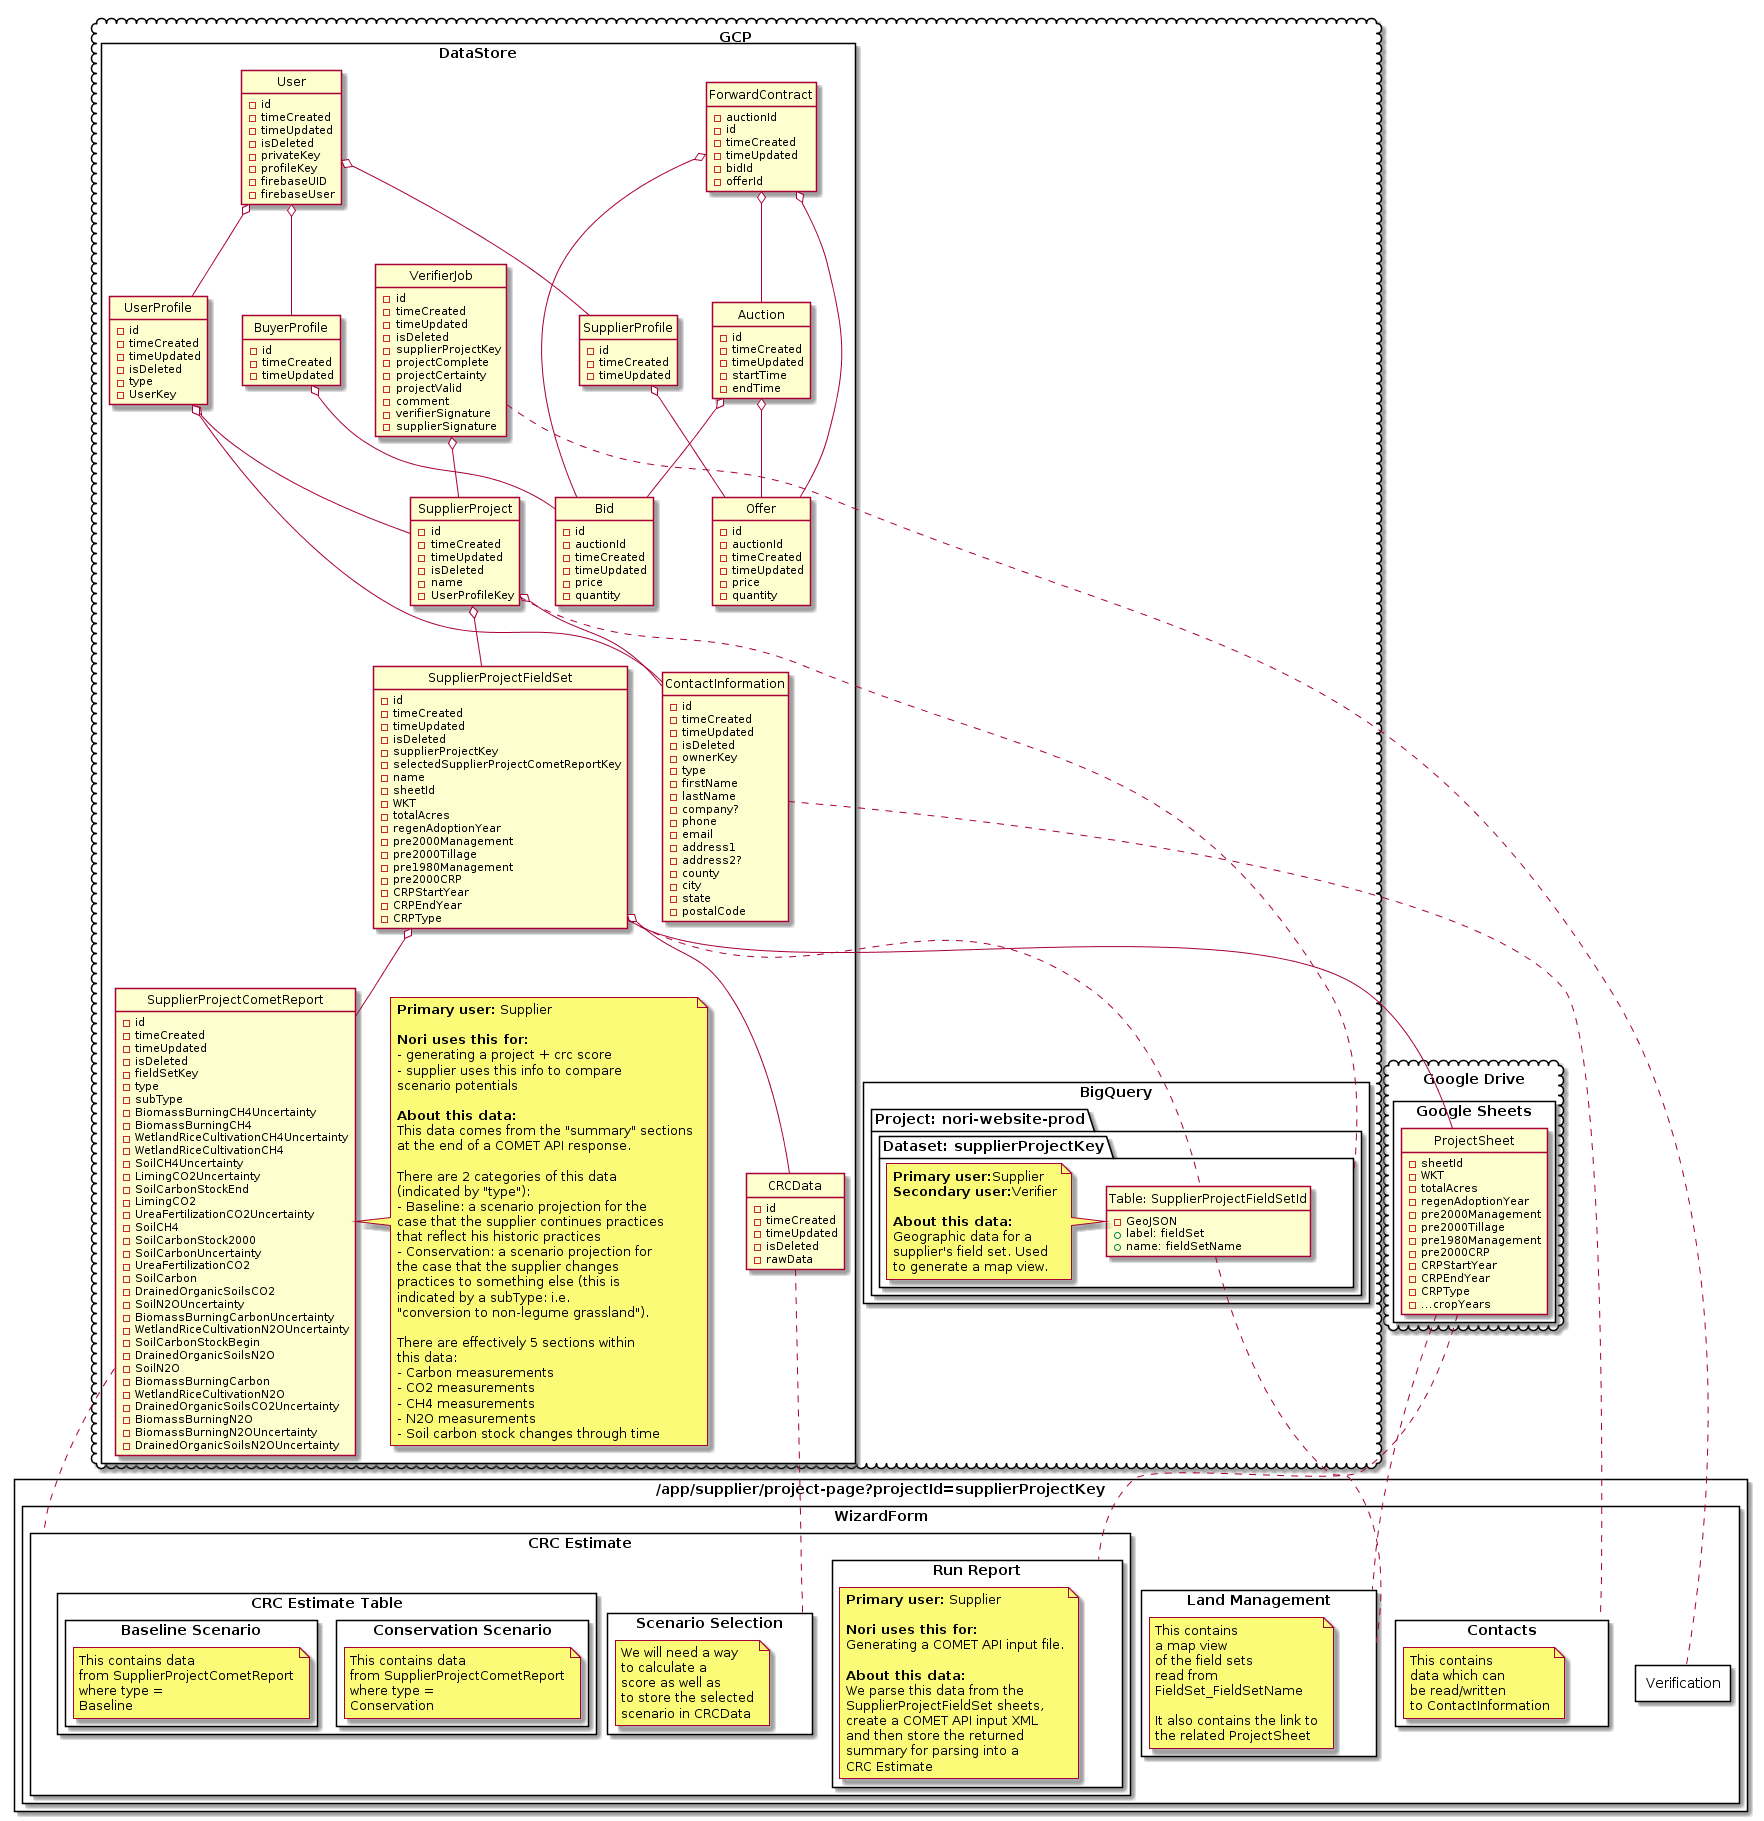

The diagram above was rendered by PlantUML. Its source (embedded in the PNG):
@startuml

hide circle
hide methods

package "Google Drive\n" <<Cloud>> {
  package "Google Sheets" <<Rectangle>> {
    class "ProjectSheet" {
      -sheetId
      -WKT
      -totalAcres
      -regenAdoptionYear
      -pre2000Management
      -pre2000Tillage
      -pre1980Management
      -pre2000CRP
      -CRPStartYear
      -CRPEndYear
      -CRPType
      -...cropYears
    }
  }
}

package GCP <<Cloud>> {
  package BigQuery <<Rectangle>> {
    package "Project: nori-website-prod" <<Folder>> {
      package "Dataset: supplierProjectKey" <<Folder>> {
        class "Table: SupplierProjectFieldSetId" {
          -GeoJSON
          +label: fieldSet
          +name: fieldSetName
        }

        note left of "Table: SupplierProjectFieldSetId"
          <b>Primary user:</b>Supplier
          <b>Secondary user:</b>Verifier

          <b>About this data:</b>
          Geographic data for a
          supplier's field set. Used
          to generate a map view.
        end note
      }
    }
  }

  package DataStore <<Rectangle>> {

    class BuyerProfile {
      -id
      -timeCreated
      -timeUpdated
    }

    class SupplierProfile {
      -id
      -timeCreated
      -timeUpdated
    }

    class Bid {
      -id
      -auctionId
      -timeCreated
      -timeUpdated
      -price
      -quantity
    }

    class Offer {
      -id
      -auctionId
      -timeCreated
      -timeUpdated
      -price
      -quantity
    }

    class Auction {
      -id
      -timeCreated
      -timeUpdated
      -startTime
      -endTime
    }

    class ForwardContract {
      -auctionId
      -id
      -timeCreated
      -timeUpdated
      -bidId
      -offerId
    }

    class CRCData {
      -id
      -timeCreated
      -timeUpdated
      -isDeleted
      -rawData
    }

    class User {
      -id
      -timeCreated
      -timeUpdated
      -isDeleted
      -privateKey
      -profileKey
      -firebaseUID
      -firebaseUser
    }

    class UserProfile {
      -id
      -timeCreated
      -timeUpdated
      -isDeleted
      -type
      -UserKey
    }

    class SupplierProject {
      -id
      -timeCreated
      -timeUpdated
      -isDeleted
      -name
      -UserProfileKey
    }

    class SupplierProjectCometReport {
      -id
      -timeCreated
      -timeUpdated
      -isDeleted
      -fieldSetKey
      -type
      -subType
      -BiomassBurningCH4Uncertainty
      -BiomassBurningCH4
      -WetlandRiceCultivationCH4Uncertainty
      -WetlandRiceCultivationCH4
      -SoilCH4Uncertainty
      -LimingCO2Uncertainty
      -SoilCarbonStockEnd
      -LimingCO2
      -UreaFertilizationCO2Uncertainty
      -SoilCH4
      -SoilCarbonStock2000
      -SoilCarbonUncertainty
      -UreaFertilizationCO2
      -SoilCarbon
      -DrainedOrganicSoilsCO2
      -SoilN2OUncertainty
      -BiomassBurningCarbonUncertainty
      -WetlandRiceCultivationN2OUncertainty
      -SoilCarbonStockBegin
      -DrainedOrganicSoilsN2O
      -SoilN2O
      -BiomassBurningCarbon
      -WetlandRiceCultivationN2O
      -DrainedOrganicSoilsCO2Uncertainty
      -BiomassBurningN2O
      -BiomassBurningN2OUncertainty
      -DrainedOrganicSoilsN2OUncertainty
    }

    class SupplierProjectFieldSet {
      -id
      -timeCreated
      -timeUpdated
      -isDeleted
      -supplierProjectKey
      -selectedSupplierProjectCometReportKey
      -name
      -sheetId
      -WKT
      -totalAcres
      -regenAdoptionYear
      -pre2000Management
      -pre2000Tillage
      -pre1980Management
      -pre2000CRP
      -CRPStartYear
      -CRPEndYear
      -CRPType
    }

    class VerifierJob {
      -id
      -timeCreated
      -timeUpdated
      -isDeleted
      -supplierProjectKey
      -projectComplete
      -projectCertainty
      -projectValid
      -comment
      -verifierSignature
      -supplierSignature
    }

    note right of SupplierProjectCometReport
      <b>Primary user:</b> Supplier

      <b>Nori uses this for:</b>
      - generating a project + crc score
      - supplier uses this info to compare
      scenario potentials

      <b>About this data:</b>
      This data comes from the "summary" sections
      at the end of a COMET API response.

      There are 2 categories of this data
      (indicated by "type"):
      - Baseline: a scenario projection for the
      case that the supplier continues practices
      that reflect his historic practices
      - Conservation: a scenario projection for
      the case that the supplier changes
      practices to something else (this is
      indicated by a subType: i.e.
      "conversion to non-legume grassland").

      There are effectively 5 sections within
      this data:
      - Carbon measurements
      - CO2 measurements
      - CH4 measurements
      - N2O measurements
      - Soil carbon stock changes through time
    end note

    class ContactInformation {
      -id
      -timeCreated
      -timeUpdated
      -isDeleted
      -ownerKey
      -type
      -firstName
      -lastName
      -company?
      -phone
      -email
      -address1
      -address2?
      -county
      -city
      -state
      -postalCode
    }
  }
}


package "/app/supplier/project-page?projectId=supplierProjectKey" <<Rectangle>> {
  package WizardForm <<Rectangle>> {
    package Contacts <<Rectangle>> {
      note as ContactsNote
        This contains
        data which can
        be read/written
        to ContactInformation
      end note
    }

    package "Land Management" <<Rectangle>> {
      note as landManagementNote
        This contains
        a map view
        of the field sets
        read from
        FieldSet_FieldSetName

        It also contains the link to
        the related ProjectSheet
      end note
    }

    package "CRC Estimate" <<Rectangle>> {
      package "Scenario Selection" <<Rectangle>> {
        note as scenarioSelectionNote
          We will need a way
          to calculate a
          score as well as
          to store the selected
          scenario in CRCData
        end note
      }

      package "Run Report" <<Rectangle>> {
        note as RunReportNote
          <b>Primary user:</b> Supplier

          <b>Nori uses this for:</b>
          Generating a COMET API input file.

          <b>About this data:</b>
          We parse this data from the
          SupplierProjectFieldSet sheets,
          create a COMET API input XML
          and then store the returned
          summary for parsing into a
          CRC Estimate
        end note
      }

      package "CRC Estimate Table" <<Rectangle>> {
        package "Conservation Scenario" <<Rectangle>> {
          note as conservationScenarioNote
            This contains data
            from SupplierProjectCometReport
            where type =
            Conservation
          end note
        }

        package "Baseline Scenario" <<Rectangle>> {
          note as baselineScenarioNote
            This contains data
            from SupplierProjectCometReport
            where type =
            Baseline
          end note
        }
      }
    }

    package "Verification" <<Rectangle>> {

    }
  }
}




UserProfile o-- SupplierProject
UserProfile o-- ContactInformation

ContactInformation .. Contacts

User o-- UserProfile

User o-- SupplierProfile
User o-- BuyerProfile

SupplierProfile o-- Offer
BuyerProfile o-- Bid

Auction o-- Bid
Auction o-- Offer

ForwardContract o-- Auction
ForwardContract o-- Bid
ForwardContract o-- Offer

SupplierProjectCometReport .. "CRC Estimate"

SupplierProject o-- ContactInformation
SupplierProject o-- SupplierProjectFieldSet
SupplierProject .. "Dataset: supplierProjectKey"

VerifierJob o-- SupplierProject
VerifierJob .. Verification

SupplierProjectFieldSet o-- SupplierProjectCometReport
SupplierProjectFieldSet o-- CRCData
SupplierProjectFieldSet -- ProjectSheet
SupplierProjectFieldSet .. "Table: SupplierProjectFieldSetId"

ProjectSheet .. "Land Management"
ProjectSheet .. "Run Report"

CRCData .. "Scenario Selection"

"Table: SupplierProjectFieldSetId" .. "Land Management"

@enduml